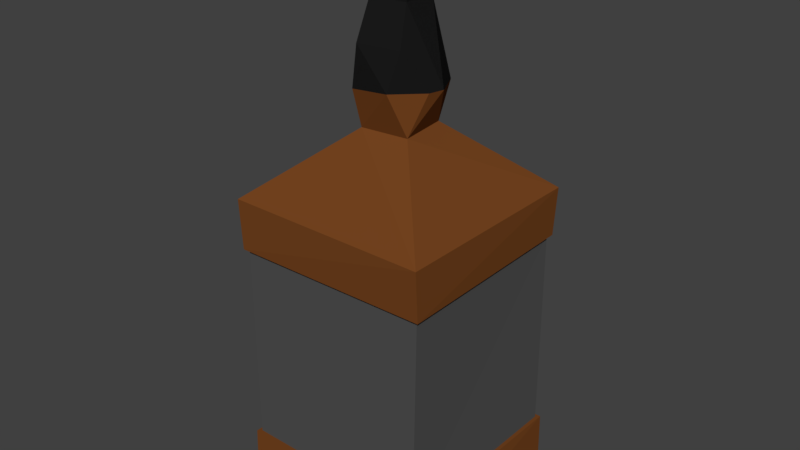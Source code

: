# Source: Whiskey.blend  (saved by Blender 2.79.0; exported with 4.5.12 LTS)
import bpy
from mathutils import Matrix  # noqa: F401  (used for matrix-valued properties, if any)

bpy.ops.wm.read_factory_settings(use_empty=True)
scene = bpy.context.scene
scene.name = 'Scene'

# ---- collections
col_collection_1 = bpy.data.collections.new('Collection 1'); scene.collection.children.link(col_collection_1)

# ---- materials (node trees are filled in below, after node groups)
mat_whiskey = bpy.data.materials.new('Whiskey')
mat_whiskey.alpha_threshold = 0.0
mat_whiskey.use_transparent_shadow = False
mat_whiskey.diffuse_color = (0.1788, 0.05824, 0.01423, 1.0)
mat_whiskey.roughness = 0.5
mat_label = bpy.data.materials.new('Label')
mat_label.alpha_threshold = 0.0
mat_label.use_transparent_shadow = False
mat_label.diffuse_color = (0.08399, 0.08399, 0.08399, 1.0)
mat_label.roughness = 0.5
mat_cap = bpy.data.materials.new('Cap')
mat_cap.alpha_threshold = 0.0
mat_cap.use_transparent_shadow = False
mat_cap.diffuse_color = (0.01027, 0.01027, 0.01027, 1.0)
mat_cap.roughness = 0.5

# ---- material node trees

# ---- world
world_world = bpy.data.worlds.new('World'); scene.world = world_world
world_world.color = (0.05088, 0.05088, 0.05088)
world_world.use_sun_shadow = False
world_world.sun_shadow_jitter_overblur = 0.0
world_world.cycles.sampling_method = 'MANUAL'

# ---- meshes
me_cube_001 = bpy.data.meshes.new('Cube.001')
me_cube_001.from_pydata([(-0.9426, 0.9593, -0.9722), (-0.9522, -0.9639, -1.468), (-0.9715, -0.9607, 1.442), (-0.9669, 0.9561, -1.454), (-0.9607, 0.9715, 1.442), (0.9669, -0.9561, -1.454), (0.9607, -0.9715, 1.442), (0.9522, 0.9639, -1.468), (0.9715, 0.9607, 1.442), (0.9426, 0.9593, 0.9722), (0.9593, -0.9426, 0.9722), (0.9426, -0.9593, -0.9722), (-0.9593, 0.9426, 0.9722), (-0.9426, -0.9593, 0.9722), (-0.9593, -0.9426, -0.9722), (0.9593, 0.9426, -0.9722), (0.2031, 0.2554, 2.074), (0.2528, -0.2118, 2.074), (0.2175, 0.1162, 3.744), (0.202, -0.1658, 3.744), (-0.1364, -0.2187, 3.744), (-0.2455, 0.04125, 3.744), (-0.03412, 0.261, 3.744), (-0.1942, -0.2573, 2.074), (0.2034, -0.1669, 3.165), (0.3942, -0.1196, 2.464), (-0.2497, 0.0579, 3.172), (-0.3925, -0.1101, 2.483), (-0.25, 0.2192, 2.074), (0.2411, -0.2856, 2.815), (-0.3509, 0.2071, 2.465), (0.1759, -0.3769, 2.477), (-0.185, 0.3678, 2.24), (-0.1418, -0.3613, 2.825), (0.1946, 0.1606, 3.169), (0.2678, 0.3263, 2.438), (-0.04458, 0.2433, 3.169), (-0.1223, -0.2204, 3.173), (-0.01482, 0.4194, 2.451), (-0.1934, -0.3618, 2.437), (0.4232, 0.03351, 2.459), (-0.9077, 0.9238, -0.9722), (0.9077, 0.9238, 0.9722), (0.9238, -0.9077, 0.9722), (0.9077, -0.9238, -0.9722), (-0.9238, 0.9077, 0.9722), (-0.9077, -0.9238, 0.9722), (-0.9238, -0.9077, -0.9722), (0.9238, 0.9077, -0.9722)], [], [(37, 20, 26), (26, 22, 36), (35, 34, 40), (31, 33, 39), (30, 36, 38), (30, 26, 36), (16, 38, 35), (13, 10, 6, 2), (29, 24, 33), (25, 29, 31), (23, 27, 28), (40, 34, 24), (23, 39, 27), (10, 9, 8, 6), (23, 2, 6, 17), (12, 13, 2, 4), (9, 12, 4, 8), (1, 3, 7, 5), (7, 3, 0, 15), (3, 1, 14, 0), (5, 7, 15, 11), (1, 5, 11, 14), (12, 9, 42, 45), (14, 11, 44, 47), (13, 12, 45, 46), (10, 13, 46, 43), (18, 19, 24, 34), (20, 37, 24, 19), (26, 20, 21), (26, 21, 22), (34, 36, 22), (38, 16, 28, 32), (34, 22, 18), (16, 35, 40), (36, 34, 35, 38), (23, 31, 39), (32, 30, 38), (33, 24, 37), (32, 28, 30), (17, 31, 23), (31, 29, 33), (31, 17, 25), (37, 26, 27, 33), (28, 27, 30), (30, 27, 26), (25, 40, 29), (29, 40, 24), (40, 25, 17, 16), (27, 39, 33), (20, 19, 18, 22, 21), (17, 6, 8, 16), (16, 8, 4, 28), (28, 4, 2, 23), (9, 10, 43, 42), (11, 15, 48, 44), (0, 14, 47, 41), (15, 0, 41, 48), (44, 48, 42, 43), (45, 42, 48, 41), (45, 41, 47, 46), (43, 46, 47, 44)])
me_cube_001.polygons.foreach_set('material_index', [2, 2, 2, 2, 2, 2, 0, 0, 2, 2, 0, 2, 0, 0, 0, 0, 0, 0, 0, 0, 0, 0, 0, 0, 0, 0, 2, 2, 2, 2, 2, 0, 2, 0, 2, 0, 0, 2, 0, 0, 2, 0, 2, 0, 2, 2, 2, 0, 2, 2, 0, 0, 0, 0, 0, 0, 0, 1, 1, 1, 1])
_uv = me_cube_001.uv_layers.new(name='UVMap')
_uv.uv.foreach_set('vector', [0.5576, 0.09085, 0.5646, 0.0, 0.5978, 0.09454, 0.7427, 0.09347, 0.767, 0.0, 0.7655, 0.0918, 0.6282, 0.2092, 0.6502, 0.09206, 0.6696, 0.2065, 0.9493, 0.2041, 0.9918, 0.1473, 1.0, 0.2091, 0.7244, 0.2047, 0.7655, 0.0918, 0.7642, 0.2046, 0.7244, 0.2047, 0.7427, 0.09347, 0.7655, 0.0918, 0.7977, 0.2661, 0.7642, 0.2046, 0.8049, 0.2073, 0.9381, 0.004776, 0.9381, 0.3081, 0.8733, 0.3078, 0.8732, 0.0, 0.9384, 0.1499, 0.9414, 0.09336, 0.9918, 0.1473, 0.6905, 0.2055, 0.7121, 0.1485, 0.7244, 0.202, 0.5413, 0.2652, 0.5696, 0.2014, 0.6072, 0.2716, 0.6696, 0.2065, 0.6502, 0.09206, 0.6954, 0.09239, 0.5413, 0.2652, 0.5312, 0.2059, 0.5696, 0.2014, 0.9102, 0.3136, 0.9102, 0.6173, 0.8455, 0.6172, 0.8454, 0.3088, 0.1689, 0.1236, 0.2665, 0.0, 0.2665, 0.3088, 0.1623, 0.195, 0.9093, 0.923, 0.9092, 0.6212, 0.9741, 0.6212, 0.9741, 0.9273, 0.9104, 0.6068, 0.9102, 0.309, 0.9752, 0.3088, 0.9752, 0.6122, 0.5312, 0.001096, 0.5312, 0.308, 0.2665, 0.3069, 0.2665, 0.0, 0.9092, 0.6234, 0.9092, 0.9241, 0.8429, 0.92, 0.8412, 0.6212, 0.8059, 0.3047, 0.8049, 0.0, 0.8732, 0.003528, 0.8722, 0.3047, 0.7747, 0.9278, 0.7729, 0.6212, 0.8412, 0.6248, 0.8412, 0.9282, 0.8454, 0.3093, 0.8454, 0.6152, 0.779, 0.6117, 0.777, 0.3088, 0.2623, 0.6128, 0.2623, 0.3088, 0.2672, 0.3144, 0.2672, 0.6072, 0.2623, 0.3088, 0.2623, 0.6128, 0.2575, 0.6072, 0.2575, 0.3144, 0.5246, 0.6128, 0.2623, 0.6128, 0.2672, 0.6072, 0.5198, 0.6072, 0.5246, 0.3088, 0.5246, 0.6128, 0.5198, 0.6072, 0.5198, 0.3144, 0.6563, 0.0002776, 0.695, 0.0, 0.6954, 0.09239, 0.6502, 0.09206, 0.9871, 0.0, 0.9867, 0.09119, 0.9414, 0.09336, 0.94, 0.0009638, 0.5978, 0.09454, 0.5646, 0.0, 0.602, 0.003266, 0.5978, 0.09454, 0.602, 0.003266, 0.6282, 0.006917, 0.8001, 0.09257, 0.7655, 0.0918, 0.767, 0.0, 0.7642, 0.2046, 0.7977, 0.2661, 0.7373, 0.267, 0.7423, 0.2389, 0.8001, 0.09257, 0.767, 0.0, 0.8049, 0.001245, 0.6376, 0.2669, 0.6282, 0.2092, 0.6696, 0.2065, 0.7655, 0.0918, 0.8001, 0.09257, 0.8049, 0.2073, 0.7642, 0.2046, 1.0, 0.2667, 0.9493, 0.2041, 1.0, 0.2091, 0.7423, 0.2389, 0.7244, 0.2047, 0.7642, 0.2046, 0.9918, 0.1473, 0.9414, 0.09336, 0.9867, 0.09119, 0.6282, 0.2474, 0.6072, 0.2716, 0.6118, 0.2088, 0.9381, 0.268, 0.9493, 0.2041, 1.0, 0.2667, 0.9493, 0.2041, 0.9384, 0.1499, 0.9918, 0.1473, 0.7244, 0.202, 0.7023, 0.2669, 0.6905, 0.2055, 0.5576, 0.09085, 0.5978, 0.09454, 0.5696, 0.2014, 0.5348, 0.1442, 0.6072, 0.2716, 0.5696, 0.2014, 0.6118, 0.2088, 0.6118, 0.2088, 0.5696, 0.2014, 0.5978, 0.09454, 0.6905, 0.2055, 0.6696, 0.2065, 0.7121, 0.1485, 0.7121, 0.1485, 0.6696, 0.2065, 0.6954, 0.09239, 0.6696, 0.2065, 0.6905, 0.2055, 0.7023, 0.2669, 0.6376, 0.2669, 0.5696, 0.2014, 0.5312, 0.2059, 0.5348, 0.1442, 0.314, 0.9358, 0.314, 0.9906, 0.2759, 1.0, 0.2508, 0.9639, 0.2762, 0.925, 0.1623, 0.195, 0.2665, 0.3088, 1.644e-08, 0.3088, 0.09787, 0.1866, 0.09787, 0.1866, 1.644e-08, 0.3088, 0.0, 1.905e-08, 0.1032, 0.1143, 0.1032, 0.1143, 0.0, 1.905e-08, 0.2665, 0.0, 0.1689, 0.1236, 0.2623, 0.3088, 0.5246, 0.3088, 0.5198, 0.3144, 0.2672, 0.3144, 0.2623, 0.6128, 0.0, 0.6128, 0.004853, 0.6072, 0.2575, 0.6072, 3.288e-08, 0.3088, 0.2623, 0.3088, 0.2575, 0.3144, 0.004853, 0.3144, 0.0, 0.6128, 3.288e-08, 0.3088, 0.004853, 0.3144, 0.004853, 0.6072, 0.777, 0.6212, 0.5248, 0.6195, 0.5246, 0.3088, 0.777, 0.3107, 0.5255, 0.6221, 0.7729, 0.6212, 0.7729, 0.9315, 0.5246, 0.9321, 0.2508, 0.6159, 0.2508, 0.9266, 0.0005672, 0.9234, 0.0, 0.6128, 0.2508, 0.6128, 0.5028, 0.6145, 0.5028, 0.925, 0.2511, 0.9235])
me_cube_001.materials.append(mat_whiskey)
me_cube_001.materials.append(mat_label)
me_cube_001.materials.append(mat_cap)
me_cube_001.use_remesh_preserve_volume = False
me_cube_001.use_remesh_preserve_attributes = False
me_cube_001.use_mirror_vertex_groups = False
me_cube_001.update()

# ---- objects
ob_whiskey = bpy.data.objects.new('Whiskey', me_cube_001)

# ---- transforms, parenting, visibility, modifiers, constraints
ob_whiskey.location = (0.0, 0.0, 0.0)
ob_whiskey.lineart.crease_threshold = 0.0

# ---- collection membership
col_collection_1.objects.link(ob_whiskey)

# ---- scene / render settings (as saved in the file)
scene.frame_start = 1; scene.frame_end = 250; scene.frame_set(0)
scene.render.engine = 'BLENDER_EEVEE_NEXT'
scene.render.resolution_percentage = 50
scene.render.dither_intensity = 0.0
scene.cycles.use_denoising = False
scene.cycles.samples = 128
scene.cycles.sampling_pattern = 'TABULATED_SOBOL'
scene.cycles.use_adaptive_sampling = False
scene.cycles.use_light_tree = False
scene.cycles.blur_glossy = 0.0
scene.cycles.sample_clamp_indirect = 0.0
scene.view_settings.view_transform = 'Standard'
bpy.context.view_layer.update()

# ---- added for rendering (the .blend has no active camera and no usable light): camera, sun
cam_auto = bpy.data.cameras.new('AutoCamera')
cam_auto.lens = 50.0
cam_auto.sensor_width = 36.0
cam_auto.clip_end = 1000.0
ob_auto_camera = bpy.data.objects.new('AutoCamera', cam_auto)
scene.collection.objects.link(ob_auto_camera)
ob_auto_camera.location = (5.45113, -6.54136, 5.49895)
ob_auto_camera.rotation_euler = (1.09748, -7.21219e-08, 0.694738)
scene.camera = ob_auto_camera
light_auto_sun = bpy.data.lights.new('AutoSun', 'SUN')
light_auto_sun.energy = 3.0
light_auto_sun.angle = 0.0523599
ob_auto_sun = bpy.data.objects.new('AutoSun', light_auto_sun)
scene.collection.objects.link(ob_auto_sun)
ob_auto_sun.rotation_euler = (0.872665, 0.174533, 0.523599)
bpy.context.view_layer.update()
